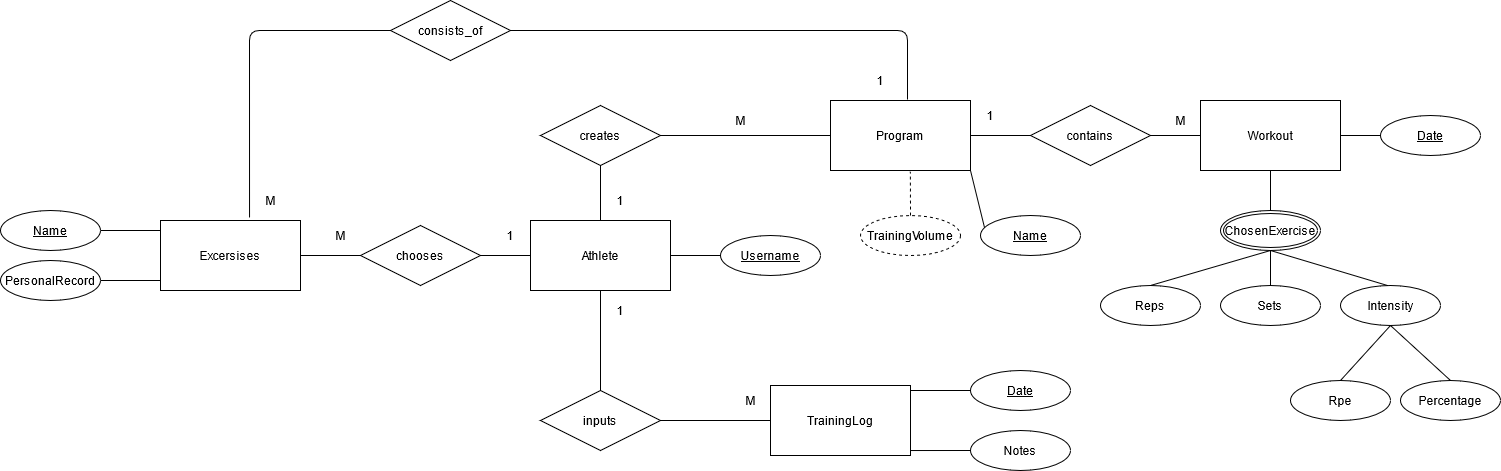

The diagram above was exported from draw.io. Its source (the exported page's mxGraphModel, read from the mxfile embedded in the PNG):
<mxGraphModel dx="2272" dy="752" grid="1" gridSize="10" guides="1" tooltips="1" connect="1" arrows="1" fold="1" page="1" pageScale="1" pageWidth="850" pageHeight="1100" math="0" shadow="0" extFonts="Permanent Marker^https://fonts.googleapis.com/css?family=Permanent+Marker">
  <root>
    <mxCell id="0" />
    <mxCell id="1" parent="0" />
    <mxCell id="xgmps_dnVfPKGivOzSYw-2" value="Athlete" style="whiteSpace=wrap;html=1;align=center;" parent="1" vertex="1">
      <mxGeometry x="320" y="280" width="140" height="70" as="geometry" />
    </mxCell>
    <mxCell id="xgmps_dnVfPKGivOzSYw-3" value="Program" style="whiteSpace=wrap;html=1;align=center;" parent="1" vertex="1">
      <mxGeometry x="620" y="160" width="140" height="70" as="geometry" />
    </mxCell>
    <mxCell id="xgmps_dnVfPKGivOzSYw-4" value="Excersises" style="whiteSpace=wrap;html=1;align=center;" parent="1" vertex="1">
      <mxGeometry x="-50" y="280" width="140" height="70" as="geometry" />
    </mxCell>
    <mxCell id="xgmps_dnVfPKGivOzSYw-5" value="TrainingLog" style="whiteSpace=wrap;html=1;align=center;" parent="1" vertex="1">
      <mxGeometry x="560" y="445" width="140" height="70" as="geometry" />
    </mxCell>
    <mxCell id="xgmps_dnVfPKGivOzSYw-6" value="" style="endArrow=none;html=1;entryX=0;entryY=0.5;entryDx=0;entryDy=0;exitX=1;exitY=0.5;exitDx=0;exitDy=0;" parent="1" source="xgmps_dnVfPKGivOzSYw-8" target="xgmps_dnVfPKGivOzSYw-3" edge="1">
      <mxGeometry width="50" height="50" relative="1" as="geometry">
        <mxPoint x="400" y="195" as="sourcePoint" />
        <mxPoint x="450" y="240" as="targetPoint" />
      </mxGeometry>
    </mxCell>
    <mxCell id="xgmps_dnVfPKGivOzSYw-8" value="creates" style="shape=rhombus;perimeter=rhombusPerimeter;whiteSpace=wrap;html=1;align=center;" parent="1" vertex="1">
      <mxGeometry x="330" y="165" width="120" height="60" as="geometry" />
    </mxCell>
    <mxCell id="xgmps_dnVfPKGivOzSYw-9" value="inputs" style="shape=rhombus;perimeter=rhombusPerimeter;whiteSpace=wrap;html=1;align=center;" parent="1" vertex="1">
      <mxGeometry x="330" y="450" width="120" height="60" as="geometry" />
    </mxCell>
    <mxCell id="xgmps_dnVfPKGivOzSYw-10" value="" style="endArrow=none;html=1;entryX=0.5;entryY=1;entryDx=0;entryDy=0;exitX=0.5;exitY=0;exitDx=0;exitDy=0;" parent="1" source="xgmps_dnVfPKGivOzSYw-2" target="xgmps_dnVfPKGivOzSYw-8" edge="1">
      <mxGeometry width="50" height="50" relative="1" as="geometry">
        <mxPoint x="400" y="290" as="sourcePoint" />
        <mxPoint x="450" y="240" as="targetPoint" />
      </mxGeometry>
    </mxCell>
    <mxCell id="xgmps_dnVfPKGivOzSYw-11" value="" style="endArrow=none;html=1;entryX=0.5;entryY=1;entryDx=0;entryDy=0;exitX=0.5;exitY=0;exitDx=0;exitDy=0;" parent="1" source="xgmps_dnVfPKGivOzSYw-9" target="xgmps_dnVfPKGivOzSYw-2" edge="1">
      <mxGeometry width="50" height="50" relative="1" as="geometry">
        <mxPoint x="380" y="475" as="sourcePoint" />
        <mxPoint x="380" y="420" as="targetPoint" />
      </mxGeometry>
    </mxCell>
    <mxCell id="xgmps_dnVfPKGivOzSYw-12" value="" style="endArrow=none;html=1;entryX=0;entryY=0.5;entryDx=0;entryDy=0;exitX=1;exitY=0.5;exitDx=0;exitDy=0;" parent="1" source="xgmps_dnVfPKGivOzSYw-9" target="xgmps_dnVfPKGivOzSYw-5" edge="1">
      <mxGeometry width="50" height="50" relative="1" as="geometry">
        <mxPoint x="400" y="460" as="sourcePoint" />
        <mxPoint x="400" y="360" as="targetPoint" />
      </mxGeometry>
    </mxCell>
    <mxCell id="xgmps_dnVfPKGivOzSYw-13" value="1" style="text;html=1;strokeColor=none;fillColor=none;align=center;verticalAlign=middle;whiteSpace=wrap;rounded=0;" parent="1" vertex="1">
      <mxGeometry x="390" y="250" width="40" height="20" as="geometry" />
    </mxCell>
    <mxCell id="xgmps_dnVfPKGivOzSYw-14" value="M" style="text;html=1;strokeColor=none;fillColor=none;align=center;verticalAlign=middle;whiteSpace=wrap;rounded=0;" parent="1" vertex="1">
      <mxGeometry x="510" y="170" width="40" height="20" as="geometry" />
    </mxCell>
    <mxCell id="xgmps_dnVfPKGivOzSYw-16" value="1" style="text;html=1;strokeColor=none;fillColor=none;align=center;verticalAlign=middle;whiteSpace=wrap;rounded=0;" parent="1" vertex="1">
      <mxGeometry x="390" y="360" width="40" height="20" as="geometry" />
    </mxCell>
    <mxCell id="xgmps_dnVfPKGivOzSYw-17" value="M" style="text;html=1;strokeColor=none;fillColor=none;align=center;verticalAlign=middle;whiteSpace=wrap;rounded=0;" parent="1" vertex="1">
      <mxGeometry x="520" y="450" width="40" height="20" as="geometry" />
    </mxCell>
    <mxCell id="xgmps_dnVfPKGivOzSYw-19" value="chooses" style="shape=rhombus;perimeter=rhombusPerimeter;whiteSpace=wrap;html=1;align=center;" parent="1" vertex="1">
      <mxGeometry x="150" y="285" width="120" height="60" as="geometry" />
    </mxCell>
    <mxCell id="xgmps_dnVfPKGivOzSYw-20" value="" style="endArrow=none;html=1;entryX=0;entryY=0.5;entryDx=0;entryDy=0;exitX=1;exitY=0.5;exitDx=0;exitDy=0;" parent="1" source="xgmps_dnVfPKGivOzSYw-19" target="xgmps_dnVfPKGivOzSYw-2" edge="1">
      <mxGeometry width="50" height="50" relative="1" as="geometry">
        <mxPoint x="460" y="205" as="sourcePoint" />
        <mxPoint x="570" y="205" as="targetPoint" />
      </mxGeometry>
    </mxCell>
    <mxCell id="xgmps_dnVfPKGivOzSYw-21" value="" style="endArrow=none;html=1;entryX=0;entryY=0.5;entryDx=0;entryDy=0;exitX=1;exitY=0.5;exitDx=0;exitDy=0;" parent="1" source="xgmps_dnVfPKGivOzSYw-4" target="xgmps_dnVfPKGivOzSYw-19" edge="1">
      <mxGeometry width="50" height="50" relative="1" as="geometry">
        <mxPoint x="460" y="205" as="sourcePoint" />
        <mxPoint x="570" y="205" as="targetPoint" />
      </mxGeometry>
    </mxCell>
    <mxCell id="xgmps_dnVfPKGivOzSYw-22" value="PersonalRecord" style="ellipse;whiteSpace=wrap;html=1;align=center;" parent="1" vertex="1">
      <mxGeometry x="-210" y="320" width="100" height="40" as="geometry" />
    </mxCell>
    <mxCell id="xgmps_dnVfPKGivOzSYw-23" value="Name" style="ellipse;whiteSpace=wrap;html=1;align=center;fontStyle=4;" parent="1" vertex="1">
      <mxGeometry x="-210" y="270" width="100" height="40" as="geometry" />
    </mxCell>
    <mxCell id="xgmps_dnVfPKGivOzSYw-24" value="Username" style="ellipse;whiteSpace=wrap;html=1;align=center;fontStyle=4;" parent="1" vertex="1">
      <mxGeometry x="510" y="295" width="100" height="40" as="geometry" />
    </mxCell>
    <mxCell id="xgmps_dnVfPKGivOzSYw-26" value="" style="endArrow=none;html=1;entryX=0;entryY=0.5;entryDx=0;entryDy=0;exitX=1;exitY=0.5;exitDx=0;exitDy=0;" parent="1" source="xgmps_dnVfPKGivOzSYw-2" target="xgmps_dnVfPKGivOzSYw-24" edge="1">
      <mxGeometry width="50" height="50" relative="1" as="geometry">
        <mxPoint x="400" y="290" as="sourcePoint" />
        <mxPoint x="450" y="240" as="targetPoint" />
      </mxGeometry>
    </mxCell>
    <mxCell id="xgmps_dnVfPKGivOzSYw-27" value="" style="endArrow=none;html=1;entryX=1;entryY=0.5;entryDx=0;entryDy=0;" parent="1" target="xgmps_dnVfPKGivOzSYw-23" edge="1">
      <mxGeometry width="50" height="50" relative="1" as="geometry">
        <mxPoint x="-50" y="290" as="sourcePoint" />
        <mxPoint x="450" y="240" as="targetPoint" />
      </mxGeometry>
    </mxCell>
    <mxCell id="xgmps_dnVfPKGivOzSYw-28" value="" style="endArrow=none;html=1;entryX=1;entryY=0.5;entryDx=0;entryDy=0;" parent="1" target="xgmps_dnVfPKGivOzSYw-22" edge="1">
      <mxGeometry width="50" height="50" relative="1" as="geometry">
        <mxPoint x="-50" y="340" as="sourcePoint" />
        <mxPoint x="450" y="240" as="targetPoint" />
      </mxGeometry>
    </mxCell>
    <mxCell id="xgmps_dnVfPKGivOzSYw-30" value="consists_of" style="shape=rhombus;perimeter=rhombusPerimeter;whiteSpace=wrap;html=1;align=center;" parent="1" vertex="1">
      <mxGeometry x="180" y="60" width="120" height="60" as="geometry" />
    </mxCell>
    <mxCell id="xgmps_dnVfPKGivOzSYw-31" value="" style="endArrow=none;html=1;entryX=1;entryY=0.5;entryDx=0;entryDy=0;exitX=0.55;exitY=-0.014;exitDx=0;exitDy=0;exitPerimeter=0;" parent="1" source="xgmps_dnVfPKGivOzSYw-3" target="xgmps_dnVfPKGivOzSYw-30" edge="1">
      <mxGeometry width="50" height="50" relative="1" as="geometry">
        <mxPoint x="490" y="200" as="sourcePoint" />
        <mxPoint x="540" y="150" as="targetPoint" />
        <Array as="points">
          <mxPoint x="697" y="90" />
        </Array>
      </mxGeometry>
    </mxCell>
    <mxCell id="xgmps_dnVfPKGivOzSYw-32" value="" style="endArrow=none;html=1;entryX=0;entryY=0.5;entryDx=0;entryDy=0;exitX=0.636;exitY=-0.043;exitDx=0;exitDy=0;exitPerimeter=0;" parent="1" source="xgmps_dnVfPKGivOzSYw-4" target="xgmps_dnVfPKGivOzSYw-30" edge="1">
      <mxGeometry width="50" height="50" relative="1" as="geometry">
        <mxPoint x="490" y="200" as="sourcePoint" />
        <mxPoint x="540" y="150" as="targetPoint" />
        <Array as="points">
          <mxPoint x="39" y="90" />
        </Array>
      </mxGeometry>
    </mxCell>
    <mxCell id="xgmps_dnVfPKGivOzSYw-33" value="1" style="text;html=1;strokeColor=none;fillColor=none;align=center;verticalAlign=middle;whiteSpace=wrap;rounded=0;" parent="1" vertex="1">
      <mxGeometry x="650" y="130" width="40" height="20" as="geometry" />
    </mxCell>
    <mxCell id="xgmps_dnVfPKGivOzSYw-34" value="M" style="text;html=1;strokeColor=none;fillColor=none;align=center;verticalAlign=middle;whiteSpace=wrap;rounded=0;" parent="1" vertex="1">
      <mxGeometry x="40" y="250" width="40" height="20" as="geometry" />
    </mxCell>
    <mxCell id="xgmps_dnVfPKGivOzSYw-37" value="Rpe" style="ellipse;whiteSpace=wrap;html=1;align=center;" parent="1" vertex="1">
      <mxGeometry x="1080" y="440" width="100" height="40" as="geometry" />
    </mxCell>
    <mxCell id="bvEUlVXoSKDzOqux-MCX-1" value="Date" style="ellipse;whiteSpace=wrap;html=1;align=center;fontStyle=4;" parent="1" vertex="1">
      <mxGeometry x="760" y="430" width="100" height="40" as="geometry" />
    </mxCell>
    <mxCell id="bvEUlVXoSKDzOqux-MCX-2" value="TrainingVolume" style="ellipse;whiteSpace=wrap;html=1;align=center;dashed=1;" parent="1" vertex="1">
      <mxGeometry x="650" y="275" width="100" height="40" as="geometry" />
    </mxCell>
    <mxCell id="bvEUlVXoSKDzOqux-MCX-4" value="Sets" style="ellipse;whiteSpace=wrap;html=1;align=center;" parent="1" vertex="1">
      <mxGeometry x="1010" y="345" width="100" height="40" as="geometry" />
    </mxCell>
    <mxCell id="bvEUlVXoSKDzOqux-MCX-5" value="Reps" style="ellipse;whiteSpace=wrap;html=1;align=center;" parent="1" vertex="1">
      <mxGeometry x="890" y="345" width="100" height="40" as="geometry" />
    </mxCell>
    <mxCell id="nCARVputGwQyNRNHfh-B-1" value="Name" style="ellipse;whiteSpace=wrap;html=1;align=center;fontStyle=4;" parent="1" vertex="1">
      <mxGeometry x="770" y="275" width="100" height="40" as="geometry" />
    </mxCell>
    <mxCell id="nCARVputGwQyNRNHfh-B-2" value="" style="endArrow=none;html=1;entryX=0.04;entryY=0.3;entryDx=0;entryDy=0;exitX=1;exitY=1;exitDx=0;exitDy=0;entryPerimeter=0;" parent="1" source="xgmps_dnVfPKGivOzSYw-3" target="nCARVputGwQyNRNHfh-B-1" edge="1">
      <mxGeometry width="50" height="50" relative="1" as="geometry">
        <mxPoint x="530" y="320" as="sourcePoint" />
        <mxPoint x="580" y="270" as="targetPoint" />
      </mxGeometry>
    </mxCell>
    <mxCell id="nCARVputGwQyNRNHfh-B-8" value="" style="endArrow=none;dashed=1;html=1;exitX=0.5;exitY=0;exitDx=0;exitDy=0;entryX=0.57;entryY=1.016;entryDx=0;entryDy=0;entryPerimeter=0;" parent="1" source="bvEUlVXoSKDzOqux-MCX-2" target="xgmps_dnVfPKGivOzSYw-3" edge="1">
      <mxGeometry width="50" height="50" relative="1" as="geometry">
        <mxPoint x="480" y="320" as="sourcePoint" />
        <mxPoint x="720" y="240" as="targetPoint" />
      </mxGeometry>
    </mxCell>
    <mxCell id="nCARVputGwQyNRNHfh-B-9" value="" style="endArrow=none;html=1;entryX=0;entryY=0.5;entryDx=0;entryDy=0;" parent="1" target="bvEUlVXoSKDzOqux-MCX-1" edge="1">
      <mxGeometry width="50" height="50" relative="1" as="geometry">
        <mxPoint x="700" y="450" as="sourcePoint" />
        <mxPoint x="480" y="270" as="targetPoint" />
      </mxGeometry>
    </mxCell>
    <mxCell id="nCARVputGwQyNRNHfh-B-11" value="Notes" style="ellipse;whiteSpace=wrap;html=1;align=center;" parent="1" vertex="1">
      <mxGeometry x="760" y="490" width="100" height="40" as="geometry" />
    </mxCell>
    <mxCell id="nCARVputGwQyNRNHfh-B-12" value="" style="endArrow=none;html=1;entryX=0;entryY=0.5;entryDx=0;entryDy=0;exitX=1;exitY=0.929;exitDx=0;exitDy=0;exitPerimeter=0;" parent="1" source="xgmps_dnVfPKGivOzSYw-5" target="nCARVputGwQyNRNHfh-B-11" edge="1">
      <mxGeometry width="50" height="50" relative="1" as="geometry">
        <mxPoint x="700" y="500" as="sourcePoint" />
        <mxPoint x="480" y="270" as="targetPoint" />
      </mxGeometry>
    </mxCell>
    <mxCell id="nCARVputGwQyNRNHfh-B-13" value="1" style="text;html=1;strokeColor=none;fillColor=none;align=center;verticalAlign=middle;whiteSpace=wrap;rounded=0;" parent="1" vertex="1">
      <mxGeometry x="280" y="285" width="40" height="20" as="geometry" />
    </mxCell>
    <mxCell id="nCARVputGwQyNRNHfh-B-14" value="M" style="text;html=1;strokeColor=none;fillColor=none;align=center;verticalAlign=middle;whiteSpace=wrap;rounded=0;" parent="1" vertex="1">
      <mxGeometry x="110" y="285" width="40" height="20" as="geometry" />
    </mxCell>
    <mxCell id="nCARVputGwQyNRNHfh-B-15" value="Intensity" style="ellipse;whiteSpace=wrap;html=1;align=center;" parent="1" vertex="1">
      <mxGeometry x="1130" y="345" width="100" height="40" as="geometry" />
    </mxCell>
    <mxCell id="nCARVputGwQyNRNHfh-B-16" value="Percentage" style="ellipse;whiteSpace=wrap;html=1;align=center;" parent="1" vertex="1">
      <mxGeometry x="1190" y="440" width="100" height="40" as="geometry" />
    </mxCell>
    <mxCell id="xKpy-b6Vmp8QgUM-UK_i-6" value="Workout" style="whiteSpace=wrap;html=1;align=center;" vertex="1" parent="1">
      <mxGeometry x="990" y="160" width="140" height="70" as="geometry" />
    </mxCell>
    <mxCell id="xKpy-b6Vmp8QgUM-UK_i-7" value="contains" style="shape=rhombus;perimeter=rhombusPerimeter;whiteSpace=wrap;html=1;align=center;" vertex="1" parent="1">
      <mxGeometry x="820" y="165" width="120" height="60" as="geometry" />
    </mxCell>
    <mxCell id="xKpy-b6Vmp8QgUM-UK_i-8" value="" style="endArrow=none;html=1;entryX=0;entryY=0.5;entryDx=0;entryDy=0;exitX=1;exitY=0.5;exitDx=0;exitDy=0;" edge="1" parent="1" source="xgmps_dnVfPKGivOzSYw-3" target="xKpy-b6Vmp8QgUM-UK_i-7">
      <mxGeometry width="50" height="50" relative="1" as="geometry">
        <mxPoint x="640" y="250" as="sourcePoint" />
        <mxPoint x="690" y="200" as="targetPoint" />
      </mxGeometry>
    </mxCell>
    <mxCell id="xKpy-b6Vmp8QgUM-UK_i-9" value="" style="endArrow=none;html=1;entryX=1;entryY=0.5;entryDx=0;entryDy=0;exitX=0;exitY=0.5;exitDx=0;exitDy=0;" edge="1" parent="1" source="xKpy-b6Vmp8QgUM-UK_i-6" target="xKpy-b6Vmp8QgUM-UK_i-7">
      <mxGeometry width="50" height="50" relative="1" as="geometry">
        <mxPoint x="640" y="250" as="sourcePoint" />
        <mxPoint x="690" y="200" as="targetPoint" />
      </mxGeometry>
    </mxCell>
    <mxCell id="xKpy-b6Vmp8QgUM-UK_i-10" value="ChosenExercise" style="ellipse;shape=doubleEllipse;margin=3;whiteSpace=wrap;html=1;align=center;" vertex="1" parent="1">
      <mxGeometry x="1010" y="270" width="100" height="40" as="geometry" />
    </mxCell>
    <mxCell id="xKpy-b6Vmp8QgUM-UK_i-13" value="" style="endArrow=none;html=1;entryX=0.5;entryY=1;entryDx=0;entryDy=0;exitX=0.5;exitY=0;exitDx=0;exitDy=0;" edge="1" parent="1" source="xKpy-b6Vmp8QgUM-UK_i-10" target="xKpy-b6Vmp8QgUM-UK_i-6">
      <mxGeometry width="50" height="50" relative="1" as="geometry">
        <mxPoint x="800" y="250" as="sourcePoint" />
        <mxPoint x="940" y="250" as="targetPoint" />
      </mxGeometry>
    </mxCell>
    <mxCell id="xKpy-b6Vmp8QgUM-UK_i-14" value="" style="endArrow=none;html=1;entryX=0.5;entryY=1;entryDx=0;entryDy=0;exitX=0.5;exitY=0;exitDx=0;exitDy=0;" edge="1" parent="1" source="bvEUlVXoSKDzOqux-MCX-5" target="xKpy-b6Vmp8QgUM-UK_i-10">
      <mxGeometry width="50" height="50" relative="1" as="geometry">
        <mxPoint x="1070" y="280" as="sourcePoint" />
        <mxPoint x="1070" y="240" as="targetPoint" />
      </mxGeometry>
    </mxCell>
    <mxCell id="xKpy-b6Vmp8QgUM-UK_i-15" value="" style="endArrow=none;html=1;exitX=0.5;exitY=0;exitDx=0;exitDy=0;" edge="1" parent="1" source="bvEUlVXoSKDzOqux-MCX-4">
      <mxGeometry width="50" height="50" relative="1" as="geometry">
        <mxPoint x="1070" y="340" as="sourcePoint" />
        <mxPoint x="1060" y="310" as="targetPoint" />
      </mxGeometry>
    </mxCell>
    <mxCell id="xKpy-b6Vmp8QgUM-UK_i-16" value="" style="endArrow=none;html=1;entryX=0.475;entryY=0.004;entryDx=0;entryDy=0;exitX=0.5;exitY=1;exitDx=0;exitDy=0;entryPerimeter=0;" edge="1" parent="1" source="xKpy-b6Vmp8QgUM-UK_i-10" target="nCARVputGwQyNRNHfh-B-15">
      <mxGeometry width="50" height="50" relative="1" as="geometry">
        <mxPoint x="1070" y="280" as="sourcePoint" />
        <mxPoint x="1070" y="240" as="targetPoint" />
      </mxGeometry>
    </mxCell>
    <mxCell id="xKpy-b6Vmp8QgUM-UK_i-17" value="" style="endArrow=none;html=1;entryX=0.5;entryY=0;entryDx=0;entryDy=0;exitX=0.5;exitY=1;exitDx=0;exitDy=0;" edge="1" parent="1" source="nCARVputGwQyNRNHfh-B-15" target="xgmps_dnVfPKGivOzSYw-37">
      <mxGeometry width="50" height="50" relative="1" as="geometry">
        <mxPoint x="1070" y="280" as="sourcePoint" />
        <mxPoint x="1070" y="240" as="targetPoint" />
      </mxGeometry>
    </mxCell>
    <mxCell id="xKpy-b6Vmp8QgUM-UK_i-18" value="" style="endArrow=none;html=1;entryX=0.5;entryY=0;entryDx=0;entryDy=0;exitX=0.5;exitY=1;exitDx=0;exitDy=0;" edge="1" parent="1" source="nCARVputGwQyNRNHfh-B-15" target="nCARVputGwQyNRNHfh-B-16">
      <mxGeometry width="50" height="50" relative="1" as="geometry">
        <mxPoint x="1200" y="395" as="sourcePoint" />
        <mxPoint x="1150" y="450" as="targetPoint" />
      </mxGeometry>
    </mxCell>
    <mxCell id="xKpy-b6Vmp8QgUM-UK_i-19" value="1" style="text;html=1;strokeColor=none;fillColor=none;align=center;verticalAlign=middle;whiteSpace=wrap;rounded=0;" vertex="1" parent="1">
      <mxGeometry x="760" y="165" width="40" height="20" as="geometry" />
    </mxCell>
    <mxCell id="xKpy-b6Vmp8QgUM-UK_i-20" value="M" style="text;html=1;strokeColor=none;fillColor=none;align=center;verticalAlign=middle;whiteSpace=wrap;rounded=0;" vertex="1" parent="1">
      <mxGeometry x="950" y="170" width="40" height="20" as="geometry" />
    </mxCell>
    <mxCell id="xKpy-b6Vmp8QgUM-UK_i-22" value="Date" style="ellipse;whiteSpace=wrap;html=1;align=center;fontStyle=4;" vertex="1" parent="1">
      <mxGeometry x="1170" y="175" width="100" height="40" as="geometry" />
    </mxCell>
    <mxCell id="xKpy-b6Vmp8QgUM-UK_i-23" value="" style="endArrow=none;html=1;entryX=0;entryY=0.5;entryDx=0;entryDy=0;exitX=1;exitY=0.5;exitDx=0;exitDy=0;" edge="1" parent="1" source="xKpy-b6Vmp8QgUM-UK_i-6" target="xKpy-b6Vmp8QgUM-UK_i-22">
      <mxGeometry width="50" height="50" relative="1" as="geometry">
        <mxPoint x="920" y="320" as="sourcePoint" />
        <mxPoint x="970" y="270" as="targetPoint" />
      </mxGeometry>
    </mxCell>
  </root>
</mxGraphModel>